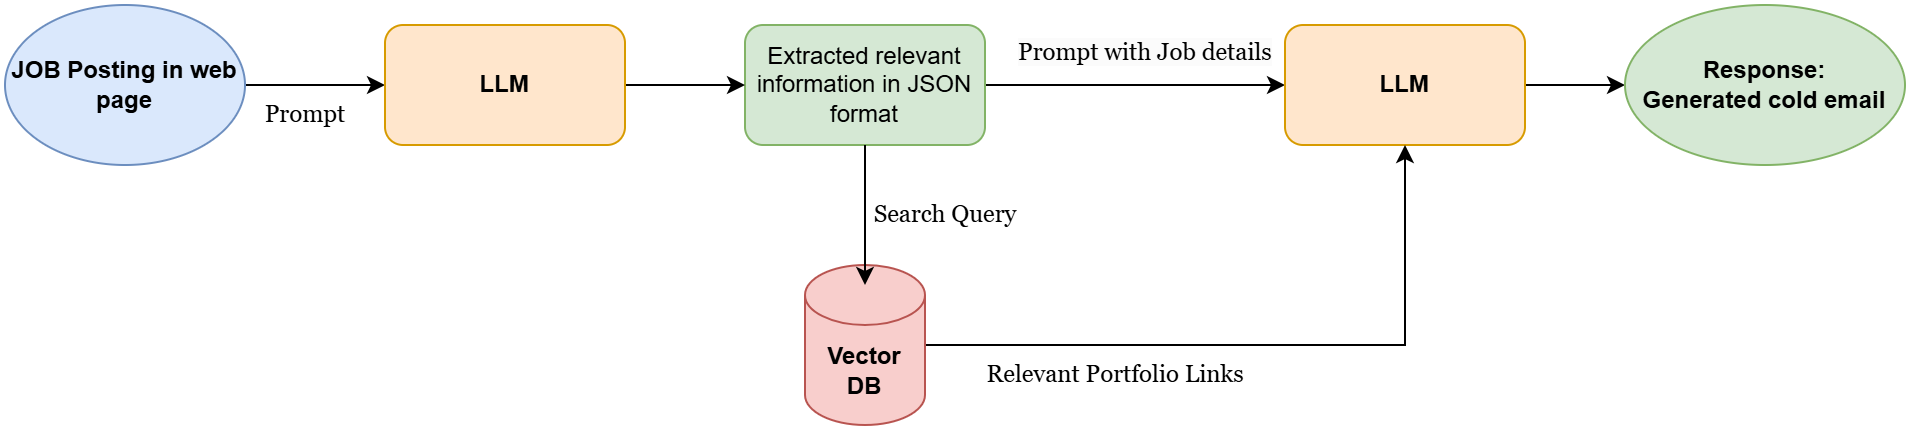

The diagram above was exported from draw.io. Its source (the exported page's mxGraphModel, read from the mxfile embedded in the PNG):
<mxGraphModel dx="1050" dy="522" grid="1" gridSize="10" guides="1" tooltips="1" connect="1" arrows="1" fold="1" page="1" pageScale="1" pageWidth="850" pageHeight="1100" math="0" shadow="0">
  <root>
    <mxCell id="0" />
    <mxCell id="1" parent="0" />
    <mxCell id="RQBx9LBJ_El6wtZm2hJf-13" value="" style="edgeStyle=orthogonalEdgeStyle;rounded=0;orthogonalLoop=1;jettySize=auto;html=1;" edge="1" parent="1" source="RQBx9LBJ_El6wtZm2hJf-1" target="RQBx9LBJ_El6wtZm2hJf-4">
      <mxGeometry relative="1" as="geometry" />
    </mxCell>
    <mxCell id="RQBx9LBJ_El6wtZm2hJf-1" value="&lt;b&gt;JOB Posting in web page&lt;/b&gt;" style="ellipse;whiteSpace=wrap;html=1;fillColor=#dae8fc;strokeColor=#6c8ebf;" vertex="1" parent="1">
      <mxGeometry x="50" y="200" width="120" height="80" as="geometry" />
    </mxCell>
    <mxCell id="RQBx9LBJ_El6wtZm2hJf-9" value="" style="edgeStyle=orthogonalEdgeStyle;rounded=0;orthogonalLoop=1;jettySize=auto;html=1;" edge="1" parent="1" source="RQBx9LBJ_El6wtZm2hJf-3" target="RQBx9LBJ_El6wtZm2hJf-5">
      <mxGeometry relative="1" as="geometry" />
    </mxCell>
    <mxCell id="RQBx9LBJ_El6wtZm2hJf-3" value="Extracted relevant information in JSON format" style="rounded=1;whiteSpace=wrap;html=1;fillColor=#d5e8d4;strokeColor=#82b366;" vertex="1" parent="1">
      <mxGeometry x="420" y="210" width="120" height="60" as="geometry" />
    </mxCell>
    <mxCell id="RQBx9LBJ_El6wtZm2hJf-12" value="" style="edgeStyle=orthogonalEdgeStyle;rounded=0;orthogonalLoop=1;jettySize=auto;html=1;" edge="1" parent="1" source="RQBx9LBJ_El6wtZm2hJf-4" target="RQBx9LBJ_El6wtZm2hJf-3">
      <mxGeometry relative="1" as="geometry" />
    </mxCell>
    <mxCell id="RQBx9LBJ_El6wtZm2hJf-4" value="&lt;b&gt;LLM&lt;/b&gt;" style="rounded=1;whiteSpace=wrap;html=1;fillColor=#ffe6cc;strokeColor=#d79b00;" vertex="1" parent="1">
      <mxGeometry x="240" y="210" width="120" height="60" as="geometry" />
    </mxCell>
    <mxCell id="RQBx9LBJ_El6wtZm2hJf-15" value="" style="edgeStyle=orthogonalEdgeStyle;rounded=0;orthogonalLoop=1;jettySize=auto;html=1;" edge="1" parent="1" source="RQBx9LBJ_El6wtZm2hJf-5" target="RQBx9LBJ_El6wtZm2hJf-14">
      <mxGeometry relative="1" as="geometry" />
    </mxCell>
    <mxCell id="RQBx9LBJ_El6wtZm2hJf-5" value="&lt;b&gt;LLM&lt;/b&gt;" style="rounded=1;whiteSpace=wrap;html=1;fillColor=#ffe6cc;strokeColor=#d79b00;" vertex="1" parent="1">
      <mxGeometry x="690" y="210" width="120" height="60" as="geometry" />
    </mxCell>
    <mxCell id="RQBx9LBJ_El6wtZm2hJf-7" style="edgeStyle=orthogonalEdgeStyle;rounded=0;orthogonalLoop=1;jettySize=auto;html=1;entryX=0.5;entryY=1;entryDx=0;entryDy=0;" edge="1" parent="1" source="RQBx9LBJ_El6wtZm2hJf-6" target="RQBx9LBJ_El6wtZm2hJf-5">
      <mxGeometry relative="1" as="geometry" />
    </mxCell>
    <mxCell id="RQBx9LBJ_El6wtZm2hJf-6" value="&lt;b&gt;Vector&lt;/b&gt;&lt;div&gt;&lt;b&gt;DB&lt;/b&gt;&lt;/div&gt;" style="shape=cylinder3;whiteSpace=wrap;html=1;boundedLbl=1;backgroundOutline=1;size=15;fillColor=#f8cecc;strokeColor=#b85450;" vertex="1" parent="1">
      <mxGeometry x="450" y="330" width="60" height="80" as="geometry" />
    </mxCell>
    <mxCell id="RQBx9LBJ_El6wtZm2hJf-8" style="edgeStyle=orthogonalEdgeStyle;rounded=0;orthogonalLoop=1;jettySize=auto;html=1;" edge="1" parent="1" source="RQBx9LBJ_El6wtZm2hJf-3">
      <mxGeometry relative="1" as="geometry">
        <mxPoint x="480" y="340" as="targetPoint" />
      </mxGeometry>
    </mxCell>
    <mxCell id="RQBx9LBJ_El6wtZm2hJf-10" value="&lt;font face=&quot;Georgia&quot;&gt;Relevant Portfolio Links&lt;/font&gt;" style="text;html=1;align=center;verticalAlign=middle;resizable=0;points=[];autosize=1;strokeColor=none;fillColor=none;" vertex="1" parent="1">
      <mxGeometry x="530" y="370" width="150" height="30" as="geometry" />
    </mxCell>
    <mxCell id="RQBx9LBJ_El6wtZm2hJf-11" value="&lt;font face=&quot;Georgia&quot;&gt;Search Query&lt;/font&gt;" style="text;html=1;align=center;verticalAlign=middle;resizable=0;points=[];autosize=1;strokeColor=none;fillColor=none;" vertex="1" parent="1">
      <mxGeometry x="475" y="290" width="90" height="30" as="geometry" />
    </mxCell>
    <mxCell id="RQBx9LBJ_El6wtZm2hJf-14" value="&lt;b&gt;Response:&lt;/b&gt;&lt;div&gt;&lt;b&gt;Generated cold email&lt;/b&gt;&lt;/div&gt;" style="ellipse;whiteSpace=wrap;html=1;fillColor=#d5e8d4;strokeColor=#82b366;" vertex="1" parent="1">
      <mxGeometry x="860" y="200" width="140" height="80" as="geometry" />
    </mxCell>
    <mxCell id="RQBx9LBJ_El6wtZm2hJf-16" value="&lt;span style=&quot;color: rgb(0, 0, 0); font-family: Georgia; font-size: 12px; font-style: normal; font-variant-ligatures: normal; font-variant-caps: normal; font-weight: 400; letter-spacing: normal; orphans: 2; text-align: center; text-indent: 0px; text-transform: none; widows: 2; word-spacing: 0px; -webkit-text-stroke-width: 0px; white-space: nowrap; background-color: rgb(251, 251, 251); text-decoration-thickness: initial; text-decoration-style: initial; text-decoration-color: initial; display: inline !important; float: none;&quot;&gt;Prompt with Job details&lt;/span&gt;" style="text;whiteSpace=wrap;html=1;" vertex="1" parent="1">
      <mxGeometry x="555" y="210" width="100" height="40" as="geometry" />
    </mxCell>
    <mxCell id="RQBx9LBJ_El6wtZm2hJf-17" value="&lt;font face=&quot;Georgia&quot;&gt;Prompt&lt;/font&gt;" style="text;html=1;align=center;verticalAlign=middle;resizable=0;points=[];autosize=1;strokeColor=none;fillColor=none;" vertex="1" parent="1">
      <mxGeometry x="170" y="240" width="60" height="30" as="geometry" />
    </mxCell>
  </root>
</mxGraphModel>